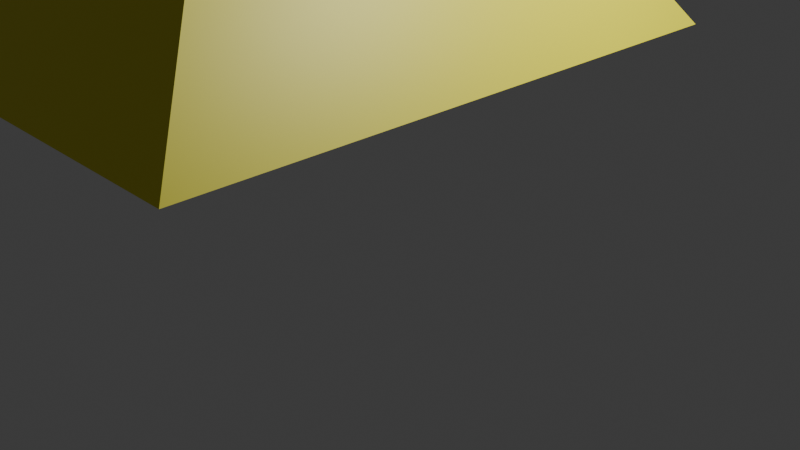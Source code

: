 # Source: Piramide_Consertada_1_.blend  (saved by Blender 4.3.34; exported with 4.5.12 LTS)
import bpy
from mathutils import Matrix  # noqa: F401  (used for matrix-valued properties, if any)

bpy.ops.wm.read_factory_settings(use_empty=True)
scene = bpy.context.scene
scene.name = 'Scene'

# ---- collections
col_collection = bpy.data.collections.new('Collection'); scene.collection.children.link(col_collection)

# ---- materials (node trees are filled in below, after node groups)
mat_material = bpy.data.materials.new('Material')
mat_material.alpha_threshold = 0.0
mat_material.roughness = 0.5
mat_material.line_color = (0.0, 0.0, 0.0, 1.0)
mat_material_001 = bpy.data.materials.new('Material.001')

# ---- material node trees
mat_material.use_nodes = True; mat_material.node_tree.nodes.clear()
_N = mat_material.node_tree.nodes; _L = mat_material.node_tree.links
n0 = _N.new('ShaderNodeOutputMaterial'); n0.name = 'Material Output'; n0.location = (300, 300)
n1 = _N.new('ShaderNodeBsdfPrincipled'); n1.name = 'Principled BSDF'; n1.location = (10, 300)
n1.inputs[3].default_value = 1.45
_L.new(n1.outputs[0], n0.inputs[0])
n0.is_active_output = True
mat_material_001.use_nodes = True; mat_material_001.node_tree.nodes.clear()
_N = mat_material_001.node_tree.nodes; _L = mat_material_001.node_tree.links
n0 = _N.new('ShaderNodeBsdfPrincipled'); n0.name = 'Principled BSDF'; n0.location = (10, 300)
n0.inputs[0].default_value = (0.8008, 0.7406, 0.02161, 1.0)
n1 = _N.new('ShaderNodeOutputMaterial'); n1.name = 'Material Output'; n1.location = (300, 300)
_L.new(n0.outputs[0], n1.inputs[0])
n1.is_active_output = True

# ---- world
world_world = bpy.data.worlds.new('World'); scene.world = world_world
world_world.use_nodes = True; world_world.node_tree.nodes.clear()
_N = world_world.node_tree.nodes; _L = world_world.node_tree.links
n0 = _N.new('ShaderNodeOutputWorld'); n0.name = 'World Output'; n0.location = (300, 300)
n1 = _N.new('ShaderNodeBackground'); n1.name = 'Background'; n1.location = (10, 300)
n1.inputs[0].default_value = (0.05088, 0.05088, 0.05088, 1.0)
_L.new(n1.outputs[0], n0.inputs[0])
n0.is_active_output = True
world_world.color = (0.05088, 0.05088, 0.05088)
world_world.sun_shadow_jitter_overblur = 0.0

# ---- cameras
cam_camera = bpy.data.cameras.new('Camera')
cam_camera.clip_end = 100.0
cam_camera.ortho_scale = 7.314

# ---- lights
light_light = bpy.data.lights.new('Light', 'POINT')
light_light.energy = 1000.0
light_light.shadow_soft_size = 0.1

# ---- meshes
me_cube = bpy.data.meshes.new('Cube')
me_cube.from_pydata([(0.0, 0.0, 2.4), (2.639, 2.857, -1.55), (2.639, -2.857, -1.55), (-2.639, 2.857, -1.55), (-2.639, -2.857, -1.55)], [], [(2, 0, 4), (4, 0, 3), (3, 1, 2, 4), (1, 0, 2), (3, 0, 1)])
me_cube.polygons.foreach_set('material_index', [1, 1, 1, 1, 1])
_uv = me_cube.uv_layers.new(name='UVMap')
_uv.uv.foreach_set('vector', [0.5189, 2.268e-08, 0.9241, 0.2594, 0.5189, 0.5189, 0.5189, 0.5189, 0.9241, 0.2594, 0.8511, 0.5189, 0.5189, 3.917e-08, 0.5189, 0.5189, 2.268e-08, 0.5189, 6.185e-08, 4.67e-15, 0.8511, -2.401e-09, 0.9241, 0.2594, 0.5189, 2.268e-08, 1.923e-08, 0.7202, 0.437, 0.5189, 0.437, 1.0])
me_cube.materials.append(mat_material)
me_cube.materials.append(mat_material_001)
me_cube.use_mirror_vertex_groups = False
me_cube.update()

# ---- objects
ob_cube = bpy.data.objects.new('Cube', me_cube)
ob_light = bpy.data.objects.new('Light', light_light)
ob_camera = bpy.data.objects.new('Camera', cam_camera)

# ---- transforms, parenting, visibility, modifiers, constraints
ob_cube.location = (-0.653, -0.9947, 3.618)
ob_cube.lock_rotations_4d = False
ob_cube.empty_display_type = 'ARROWS'
ob_cube.lineart.crease_threshold = 0.0
ob_light.location = (4.076, 1.005, 5.904)
ob_light.rotation_euler = (0.6503, 0.05522, 1.866)
ob_light.lock_rotations_4d = False
ob_light.empty_display_type = 'ARROWS'
ob_light.color = (0.0, 0.0, 0.0, 0.0)
ob_light.lineart.crease_threshold = 0.0
ob_camera.location = (7.359, -6.926, 4.958)
ob_camera.rotation_euler = (1.109, 0.0, 0.8149)
ob_camera.lock_rotations_4d = False
ob_camera.empty_display_type = 'ARROWS'
ob_camera.color = (0.0, 0.0, 0.0, 0.0)
ob_camera.display_type = 'WIRE'
ob_camera.lineart.crease_threshold = 0.0

# ---- collection membership
col_collection.objects.link(ob_cube)
col_collection.objects.link(ob_light)
col_collection.objects.link(ob_camera)

# ---- scene / render settings (as saved in the file)
scene.camera = ob_camera
scene.frame_start = 1; scene.frame_end = 250; scene.frame_set(1)
scene.render.engine = 'BLENDER_EEVEE_NEXT'
bpy.context.view_layer.update()
